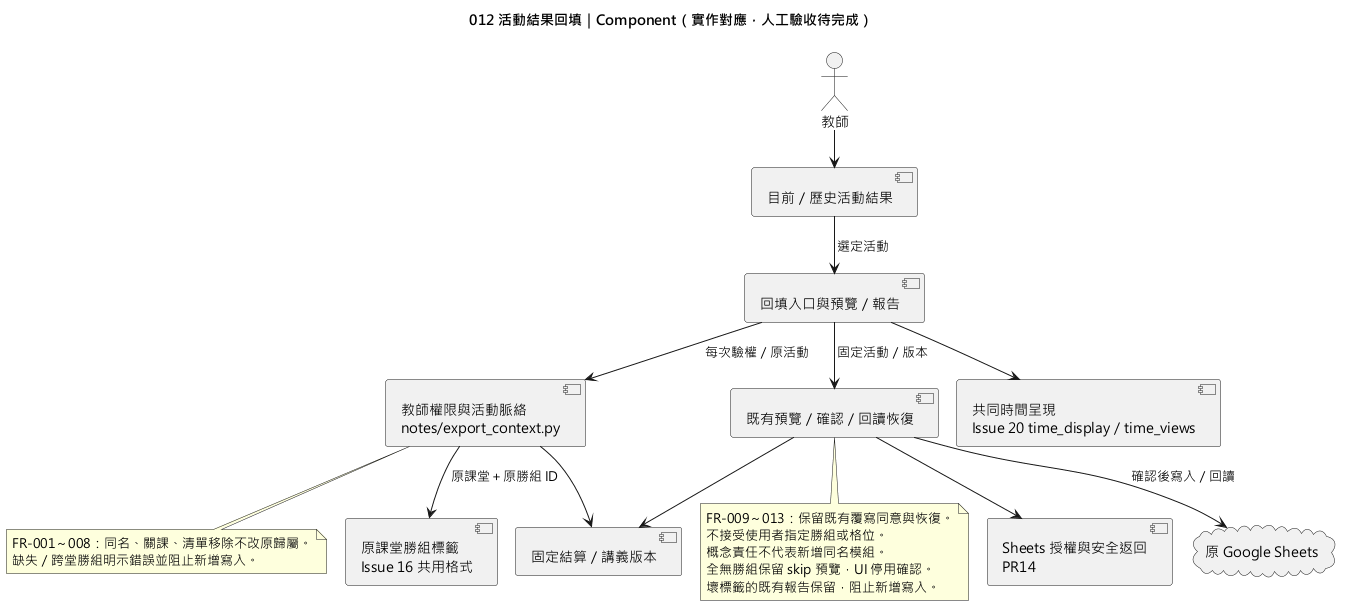

The diagram above was rendered by PlantUML. Its source (embedded in the PNG):
@startuml
!pragma layout smetana
skinparam defaultFontName Microsoft JhengHei
title 012 活動結果回填｜Component（實作對應，人工驗收待完成）
actor 教師 as Teacher
component "目前／歷史活動結果" as Results
component "回填入口與預覽／報告" as UI
component "教師權限與活動脈絡\nnotes/export_context.py" as Context
component "原課堂勝組標籤\nIssue 16 共用格式" as Labels
component "固定結算／講義版本" as Snapshot
component "既有預覽／確認／回讀恢復" as Export
component "Sheets 授權與安全返回\nPR14" as Auth
component "共同時間呈現\nIssue 20 time_display／time_views" as Time
cloud "原 Google Sheets" as Sheets
Teacher --> Results
Results --> UI : 選定活動
UI --> Context : 每次驗權／原活動
Context --> Snapshot
Context --> Labels : 原課堂＋原勝組 ID
UI --> Time
UI --> Export : 固定活動／版本
Export --> Snapshot
Export --> Auth
Export --> Sheets : 確認後寫入／回讀
note bottom of Context
  FR-001～008：同名、關課、清單移除不改原歸屬。
  缺失／跨堂勝組明示錯誤並阻止新增寫入。
end note
note bottom of Export
  FR-009～013：保留既有覆寫同意與恢復。
  不接受使用者指定勝組或格位。
  概念責任不代表新增同名模組。
  全無勝組保留 skip 預覽，UI 停用確認。
  壞標籤的既有報告保留，阻止新增寫入。
end note
@enduml